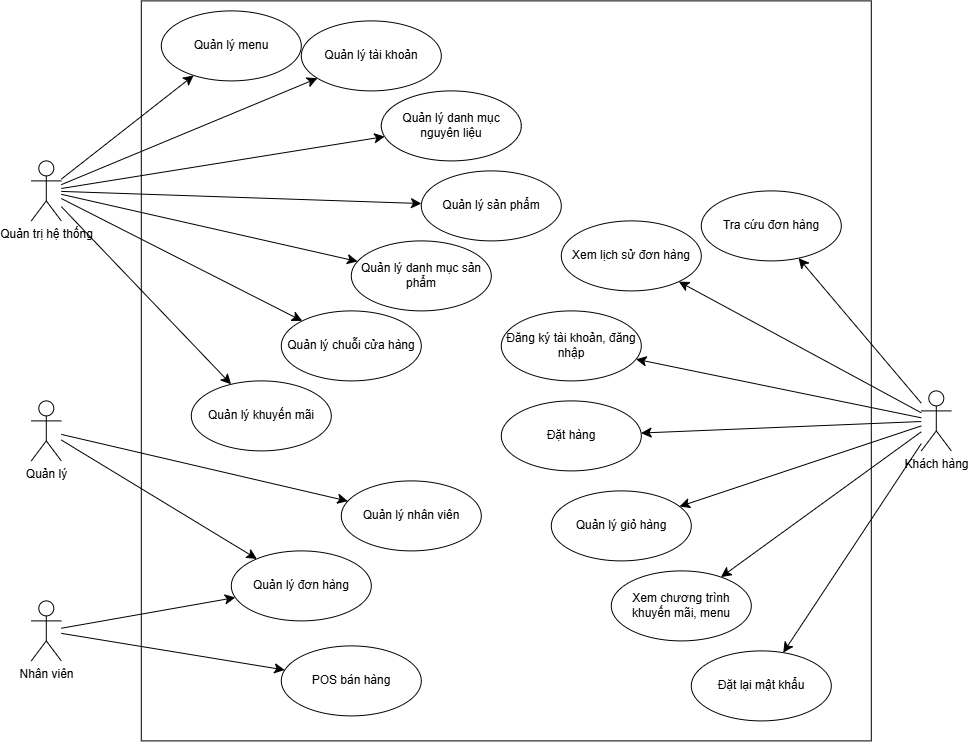

The diagram above was exported from draw.io. Its source (the exported page's mxGraphModel, read from the mxfile embedded in the PNG):
<mxGraphModel dx="1278" dy="770" grid="1" gridSize="10" guides="1" tooltips="1" connect="1" arrows="1" fold="1" page="1" pageScale="1" pageWidth="827" pageHeight="1169" math="0" shadow="0">
  <root>
    <mxCell id="0" />
    <mxCell id="1" parent="0" />
    <mxCell id="GmDXcOCZI5DxLygkIKVB-1" parent="1" style="rounded=0;whiteSpace=wrap;html=1;" value="" vertex="1">
      <mxGeometry height="740" width="730" x="150" y="160" as="geometry" />
    </mxCell>
    <mxCell id="GmDXcOCZI5DxLygkIKVB-23" edge="1" parent="1" source="GmDXcOCZI5DxLygkIKVB-2" style="edgeStyle=none;curved=1;rounded=0;orthogonalLoop=1;jettySize=auto;html=1;fontSize=12;startSize=8;endSize=8;" target="GmDXcOCZI5DxLygkIKVB-20">
      <mxGeometry relative="1" as="geometry" />
    </mxCell>
    <mxCell id="GmDXcOCZI5DxLygkIKVB-25" edge="1" parent="1" source="GmDXcOCZI5DxLygkIKVB-2" style="edgeStyle=none;curved=1;rounded=0;orthogonalLoop=1;jettySize=auto;html=1;fontSize=12;startSize=8;endSize=8;" target="GmDXcOCZI5DxLygkIKVB-18">
      <mxGeometry relative="1" as="geometry" />
    </mxCell>
    <mxCell id="5oAwKPuZzqSnoNvRTidk-7" edge="1" parent="1" source="GmDXcOCZI5DxLygkIKVB-2" style="edgeStyle=none;curved=1;rounded=0;orthogonalLoop=1;jettySize=auto;html=1;fontSize=12;startSize=8;endSize=8;" target="5oAwKPuZzqSnoNvRTidk-6">
      <mxGeometry relative="1" as="geometry" />
    </mxCell>
    <mxCell id="5oAwKPuZzqSnoNvRTidk-12" edge="1" parent="1" source="GmDXcOCZI5DxLygkIKVB-2" style="edgeStyle=none;curved=1;rounded=0;orthogonalLoop=1;jettySize=auto;html=1;fontSize=12;startSize=8;endSize=8;" target="5oAwKPuZzqSnoNvRTidk-10">
      <mxGeometry relative="1" as="geometry" />
    </mxCell>
    <mxCell id="5oAwKPuZzqSnoNvRTidk-13" edge="1" parent="1" source="GmDXcOCZI5DxLygkIKVB-2" style="edgeStyle=none;curved=1;rounded=0;orthogonalLoop=1;jettySize=auto;html=1;fontSize=12;startSize=8;endSize=8;" target="5oAwKPuZzqSnoNvRTidk-9">
      <mxGeometry relative="1" as="geometry" />
    </mxCell>
    <mxCell id="5oAwKPuZzqSnoNvRTidk-14" edge="1" parent="1" source="GmDXcOCZI5DxLygkIKVB-2" style="edgeStyle=none;curved=1;rounded=0;orthogonalLoop=1;jettySize=auto;html=1;fontSize=12;startSize=8;endSize=8;" target="5oAwKPuZzqSnoNvRTidk-8">
      <mxGeometry relative="1" as="geometry" />
    </mxCell>
    <mxCell id="5oAwKPuZzqSnoNvRTidk-16" edge="1" parent="1" source="GmDXcOCZI5DxLygkIKVB-2" style="edgeStyle=none;curved=1;rounded=0;orthogonalLoop=1;jettySize=auto;html=1;fontSize=12;startSize=8;endSize=8;" target="5oAwKPuZzqSnoNvRTidk-11">
      <mxGeometry relative="1" as="geometry" />
    </mxCell>
    <mxCell id="GmDXcOCZI5DxLygkIKVB-2" parent="1" style="shape=umlActor;verticalLabelPosition=bottom;verticalAlign=top;html=1;" value="Quản trị hệ thống" vertex="1">
      <mxGeometry height="60" width="30" x="40" y="320" as="geometry" />
    </mxCell>
    <mxCell id="GmDXcOCZI5DxLygkIKVB-33" edge="1" parent="1" source="GmDXcOCZI5DxLygkIKVB-3" style="edgeStyle=none;curved=1;rounded=0;orthogonalLoop=1;jettySize=auto;html=1;fontSize=12;startSize=8;endSize=8;" target="GmDXcOCZI5DxLygkIKVB-19">
      <mxGeometry relative="1" as="geometry" />
    </mxCell>
    <mxCell id="GmDXcOCZI5DxLygkIKVB-35" edge="1" parent="1" source="GmDXcOCZI5DxLygkIKVB-3" style="edgeStyle=none;curved=1;rounded=0;orthogonalLoop=1;jettySize=auto;html=1;fontSize=12;startSize=8;endSize=8;" target="GmDXcOCZI5DxLygkIKVB-16">
      <mxGeometry relative="1" as="geometry" />
    </mxCell>
    <mxCell id="GmDXcOCZI5DxLygkIKVB-3" parent="1" style="shape=umlActor;verticalLabelPosition=bottom;verticalAlign=top;html=1;" value="Quản lý" vertex="1">
      <mxGeometry height="60" width="30" x="40" y="560" as="geometry" />
    </mxCell>
    <mxCell id="GmDXcOCZI5DxLygkIKVB-36" edge="1" parent="1" source="GmDXcOCZI5DxLygkIKVB-4" style="edgeStyle=none;curved=1;rounded=0;orthogonalLoop=1;jettySize=auto;html=1;fontSize=12;startSize=8;endSize=8;" target="GmDXcOCZI5DxLygkIKVB-16">
      <mxGeometry relative="1" as="geometry" />
    </mxCell>
    <mxCell id="GmDXcOCZI5DxLygkIKVB-37" edge="1" parent="1" source="GmDXcOCZI5DxLygkIKVB-4" style="edgeStyle=none;curved=1;rounded=0;orthogonalLoop=1;jettySize=auto;html=1;fontSize=12;startSize=8;endSize=8;" target="GmDXcOCZI5DxLygkIKVB-13">
      <mxGeometry relative="1" as="geometry" />
    </mxCell>
    <mxCell id="GmDXcOCZI5DxLygkIKVB-4" parent="1" style="shape=umlActor;verticalLabelPosition=bottom;verticalAlign=top;html=1;" value="Nhân viên" vertex="1">
      <mxGeometry height="60" width="30" x="40" y="760" as="geometry" />
    </mxCell>
    <mxCell id="GmDXcOCZI5DxLygkIKVB-39" edge="1" parent="1" source="GmDXcOCZI5DxLygkIKVB-6" style="edgeStyle=none;curved=1;rounded=0;orthogonalLoop=1;jettySize=auto;html=1;fontSize=12;startSize=8;endSize=8;" target="GmDXcOCZI5DxLygkIKVB-10">
      <mxGeometry relative="1" as="geometry" />
    </mxCell>
    <mxCell id="GmDXcOCZI5DxLygkIKVB-40" edge="1" parent="1" source="GmDXcOCZI5DxLygkIKVB-6" style="edgeStyle=none;curved=1;rounded=0;orthogonalLoop=1;jettySize=auto;html=1;fontSize=12;startSize=8;endSize=8;" target="GmDXcOCZI5DxLygkIKVB-11">
      <mxGeometry relative="1" as="geometry" />
    </mxCell>
    <mxCell id="GmDXcOCZI5DxLygkIKVB-41" edge="1" parent="1" source="GmDXcOCZI5DxLygkIKVB-6" style="edgeStyle=none;curved=1;rounded=0;orthogonalLoop=1;jettySize=auto;html=1;fontSize=12;startSize=8;endSize=8;" target="GmDXcOCZI5DxLygkIKVB-12">
      <mxGeometry relative="1" as="geometry" />
    </mxCell>
    <mxCell id="5oAwKPuZzqSnoNvRTidk-4" edge="1" parent="1" source="GmDXcOCZI5DxLygkIKVB-6" style="edgeStyle=none;curved=1;rounded=0;orthogonalLoop=1;jettySize=auto;html=1;fontSize=12;startSize=8;endSize=8;" target="5oAwKPuZzqSnoNvRTidk-2">
      <mxGeometry relative="1" as="geometry" />
    </mxCell>
    <mxCell id="5oAwKPuZzqSnoNvRTidk-5" edge="1" parent="1" source="GmDXcOCZI5DxLygkIKVB-6" style="edgeStyle=none;curved=1;rounded=0;orthogonalLoop=1;jettySize=auto;html=1;fontSize=12;startSize=8;endSize=8;" target="5oAwKPuZzqSnoNvRTidk-1">
      <mxGeometry relative="1" as="geometry" />
    </mxCell>
    <mxCell id="TKB-UbO7ggTzRxI8YY49-3" edge="1" parent="1" source="GmDXcOCZI5DxLygkIKVB-6" style="edgeStyle=none;curved=1;rounded=0;orthogonalLoop=1;jettySize=auto;html=1;fontSize=12;startSize=8;endSize=8;" target="TKB-UbO7ggTzRxI8YY49-1">
      <mxGeometry relative="1" as="geometry" />
    </mxCell>
    <mxCell id="TKB-UbO7ggTzRxI8YY49-4" edge="1" parent="1" source="GmDXcOCZI5DxLygkIKVB-6" style="edgeStyle=none;curved=1;rounded=0;orthogonalLoop=1;jettySize=auto;html=1;fontSize=12;startSize=8;endSize=8;" target="TKB-UbO7ggTzRxI8YY49-2">
      <mxGeometry relative="1" as="geometry" />
    </mxCell>
    <mxCell id="GmDXcOCZI5DxLygkIKVB-6" parent="1" style="shape=umlActor;verticalLabelPosition=bottom;verticalAlign=top;html=1;" value="Khách hàng" vertex="1">
      <mxGeometry height="60" width="30" x="930" y="550" as="geometry" />
    </mxCell>
    <mxCell id="GmDXcOCZI5DxLygkIKVB-10" parent="1" style="ellipse;whiteSpace=wrap;html=1;" value="Đăng ký tài khoản, đăng nhập" vertex="1">
      <mxGeometry height="70" width="140" x="510" y="470" as="geometry" />
    </mxCell>
    <mxCell id="GmDXcOCZI5DxLygkIKVB-11" parent="1" style="ellipse;whiteSpace=wrap;html=1;" value="Đặt hàng" vertex="1">
      <mxGeometry height="70" width="140" x="510" y="560" as="geometry" />
    </mxCell>
    <mxCell id="GmDXcOCZI5DxLygkIKVB-12" parent="1" style="ellipse;whiteSpace=wrap;html=1;" value="Quản lý giỏ hàng" vertex="1">
      <mxGeometry height="70" width="140" x="560" y="650" as="geometry" />
    </mxCell>
    <mxCell id="GmDXcOCZI5DxLygkIKVB-13" parent="1" style="ellipse;whiteSpace=wrap;html=1;" value="POS bán hàng" vertex="1">
      <mxGeometry height="70" width="140" x="290" y="805" as="geometry" />
    </mxCell>
    <mxCell id="GmDXcOCZI5DxLygkIKVB-16" parent="1" style="ellipse;whiteSpace=wrap;html=1;" value="Quản lý đơn hàng" vertex="1">
      <mxGeometry height="70" width="140" x="240" y="710" as="geometry" />
    </mxCell>
    <mxCell id="GmDXcOCZI5DxLygkIKVB-18" parent="1" style="ellipse;whiteSpace=wrap;html=1;" value="Quản lý sản phẩm" vertex="1">
      <mxGeometry height="70" width="140" x="430" y="330" as="geometry" />
    </mxCell>
    <mxCell id="GmDXcOCZI5DxLygkIKVB-19" parent="1" style="ellipse;whiteSpace=wrap;html=1;" value="Quản lý nhân viên" vertex="1">
      <mxGeometry height="70" width="140" x="350" y="640" as="geometry" />
    </mxCell>
    <mxCell id="GmDXcOCZI5DxLygkIKVB-20" parent="1" style="ellipse;whiteSpace=wrap;html=1;" value="Quản lý tài khoản" vertex="1">
      <mxGeometry height="70" width="140" x="310" y="180" as="geometry" />
    </mxCell>
    <mxCell id="5oAwKPuZzqSnoNvRTidk-1" parent="1" style="ellipse;whiteSpace=wrap;html=1;" value="Xem chương trình khuyến mãi, menu" vertex="1">
      <mxGeometry height="70" width="140" x="620" y="730" as="geometry" />
    </mxCell>
    <mxCell id="5oAwKPuZzqSnoNvRTidk-2" parent="1" style="ellipse;whiteSpace=wrap;html=1;" value="Xem lịch sử đơn hàng" vertex="1">
      <mxGeometry height="70" width="140" x="570" y="380" as="geometry" />
    </mxCell>
    <mxCell id="5oAwKPuZzqSnoNvRTidk-6" parent="1" style="ellipse;whiteSpace=wrap;html=1;" value="Quản lý menu" vertex="1">
      <mxGeometry height="70" width="140" x="170" y="170" as="geometry" />
    </mxCell>
    <mxCell id="5oAwKPuZzqSnoNvRTidk-8" parent="1" style="ellipse;whiteSpace=wrap;html=1;" value="Quản lý khuyến mãi" vertex="1">
      <mxGeometry height="70" width="140" x="200" y="540" as="geometry" />
    </mxCell>
    <mxCell id="5oAwKPuZzqSnoNvRTidk-9" parent="1" style="ellipse;whiteSpace=wrap;html=1;" value="Quản lý chuỗi cửa hàng" vertex="1">
      <mxGeometry height="70" width="140" x="290" y="470" as="geometry" />
    </mxCell>
    <mxCell id="5oAwKPuZzqSnoNvRTidk-10" parent="1" style="ellipse;whiteSpace=wrap;html=1;" value="Quản lý danh mục sản phẩm" vertex="1">
      <mxGeometry height="70" width="140" x="360" y="400" as="geometry" />
    </mxCell>
    <mxCell id="5oAwKPuZzqSnoNvRTidk-11" parent="1" style="ellipse;whiteSpace=wrap;html=1;" value="Quản lý danh mục nguyên liệu" vertex="1">
      <mxGeometry height="70" width="140" x="390" y="250" as="geometry" />
    </mxCell>
    <mxCell id="TKB-UbO7ggTzRxI8YY49-1" parent="1" style="ellipse;whiteSpace=wrap;html=1;" value="Tra cứu đơn hàng" vertex="1">
      <mxGeometry height="70" width="140" x="710" y="350" as="geometry" />
    </mxCell>
    <mxCell id="TKB-UbO7ggTzRxI8YY49-2" parent="1" style="ellipse;whiteSpace=wrap;html=1;" value="Đặt lại mật khẩu" vertex="1">
      <mxGeometry height="70" width="140" x="700" y="810" as="geometry" />
    </mxCell>
  </root>
</mxGraphModel>